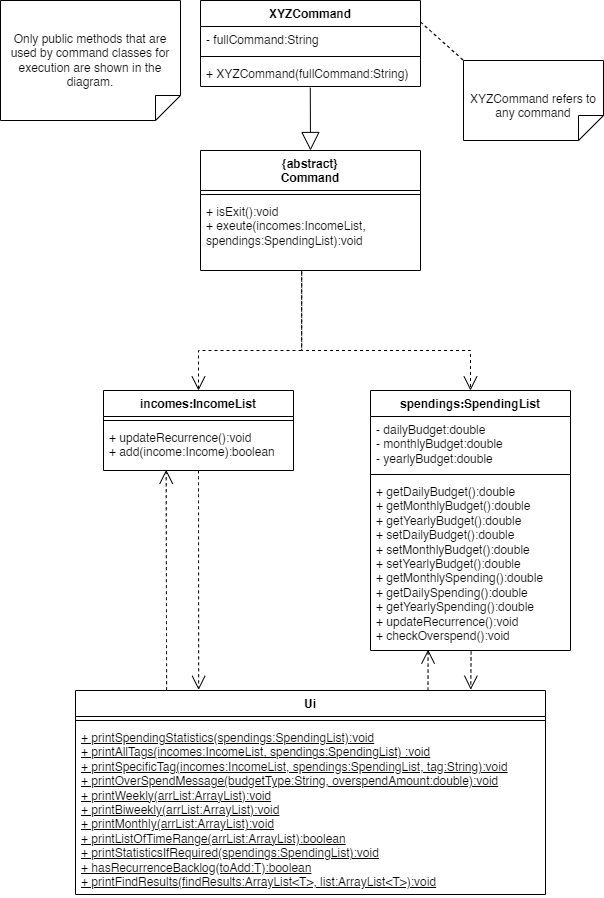

The diagram above was exported from draw.io. Its source (the exported page's mxGraphModel, read from the mxfile embedded in the PNG):
<mxGraphModel dx="1323" dy="1012" grid="1" gridSize="10" guides="1" tooltips="1" connect="1" arrows="1" fold="1" page="1" pageScale="1" pageWidth="827" pageHeight="1169" math="0" shadow="0">
  <root>
    <mxCell id="WIyWlLk6GJQsqaUBKTNV-0" />
    <mxCell id="WIyWlLk6GJQsqaUBKTNV-1" parent="WIyWlLk6GJQsqaUBKTNV-0" />
    <mxCell id="lJRKsU2WNjcnRI6e_XWt-7" value="XYZCommand" style="swimlane;fontStyle=1;align=center;verticalAlign=top;childLayout=stackLayout;horizontal=1;startSize=26;horizontalStack=0;resizeParent=1;resizeParentMax=0;resizeLast=0;collapsible=1;marginBottom=0;whiteSpace=wrap;html=1;" vertex="1" parent="WIyWlLk6GJQsqaUBKTNV-1">
      <mxGeometry x="207" y="40" width="220" height="86" as="geometry" />
    </mxCell>
    <mxCell id="lJRKsU2WNjcnRI6e_XWt-8" value="- fullCommand:String" style="text;strokeColor=none;fillColor=none;align=left;verticalAlign=top;spacingLeft=4;spacingRight=4;overflow=hidden;rotatable=0;points=[[0,0.5],[1,0.5]];portConstraint=eastwest;whiteSpace=wrap;html=1;" vertex="1" parent="lJRKsU2WNjcnRI6e_XWt-7">
      <mxGeometry y="26" width="220" height="26" as="geometry" />
    </mxCell>
    <mxCell id="lJRKsU2WNjcnRI6e_XWt-9" value="" style="line;strokeWidth=1;fillColor=none;align=left;verticalAlign=middle;spacingTop=-1;spacingLeft=3;spacingRight=3;rotatable=0;labelPosition=right;points=[];portConstraint=eastwest;strokeColor=inherit;" vertex="1" parent="lJRKsU2WNjcnRI6e_XWt-7">
      <mxGeometry y="52" width="220" height="8" as="geometry" />
    </mxCell>
    <mxCell id="lJRKsU2WNjcnRI6e_XWt-10" value="+ XYZCommand(fullCommand:String)" style="text;strokeColor=none;fillColor=none;align=left;verticalAlign=top;spacingLeft=4;spacingRight=4;overflow=hidden;rotatable=0;points=[[0,0.5],[1,0.5]];portConstraint=eastwest;whiteSpace=wrap;html=1;" vertex="1" parent="lJRKsU2WNjcnRI6e_XWt-7">
      <mxGeometry y="60" width="220" height="26" as="geometry" />
    </mxCell>
    <mxCell id="lJRKsU2WNjcnRI6e_XWt-11" value="XYZCommand refers to any command" style="shape=note2;boundedLbl=1;whiteSpace=wrap;html=1;size=25;verticalAlign=top;align=center;flipV=1;" vertex="1" parent="WIyWlLk6GJQsqaUBKTNV-1">
      <mxGeometry x="470" y="100" width="140" height="80" as="geometry" />
    </mxCell>
    <mxCell id="lJRKsU2WNjcnRI6e_XWt-12" value="" style="endArrow=none;dashed=1;html=1;rounded=0;fontSize=12;startSize=8;endSize=8;curved=1;exitX=1;exitY=0.25;exitDx=0;exitDy=0;entryX=0;entryY=1;entryDx=0;entryDy=0;entryPerimeter=0;" edge="1" parent="WIyWlLk6GJQsqaUBKTNV-1" source="lJRKsU2WNjcnRI6e_XWt-7" target="lJRKsU2WNjcnRI6e_XWt-11">
      <mxGeometry width="50" height="50" relative="1" as="geometry">
        <mxPoint x="457" y="230" as="sourcePoint" />
        <mxPoint x="507" y="180" as="targetPoint" />
      </mxGeometry>
    </mxCell>
    <mxCell id="lJRKsU2WNjcnRI6e_XWt-27" value="" style="endArrow=open;endSize=12;dashed=1;html=1;rounded=0;fontSize=12;exitX=0.46;exitY=1.03;exitDx=0;exitDy=0;entryX=0.5;entryY=0;entryDx=0;entryDy=0;edgeStyle=orthogonalEdgeStyle;exitPerimeter=0;" edge="1" parent="WIyWlLk6GJQsqaUBKTNV-1" source="lJRKsU2WNjcnRI6e_XWt-3" target="lJRKsU2WNjcnRI6e_XWt-36">
      <mxGeometry width="160" relative="1" as="geometry">
        <mxPoint x="447" y="272.47" as="sourcePoint" />
        <mxPoint x="517" y="227" as="targetPoint" />
        <Array as="points">
          <mxPoint x="308" y="390" />
          <mxPoint x="205" y="390" />
        </Array>
      </mxGeometry>
    </mxCell>
    <mxCell id="lJRKsU2WNjcnRI6e_XWt-29" value="" style="endArrow=open;endSize=12;dashed=1;html=1;rounded=0;fontSize=12;exitX=0.46;exitY=1.005;exitDx=0;exitDy=0;entryX=0.5;entryY=0;entryDx=0;entryDy=0;edgeStyle=orthogonalEdgeStyle;exitPerimeter=0;" edge="1" parent="WIyWlLk6GJQsqaUBKTNV-1" source="lJRKsU2WNjcnRI6e_XWt-3" target="lJRKsU2WNjcnRI6e_XWt-31">
      <mxGeometry width="160" relative="1" as="geometry">
        <mxPoint x="491" y="270" as="sourcePoint" />
        <mxPoint x="517" y="335" as="targetPoint" />
        <Array as="points">
          <mxPoint x="308" y="390" />
          <mxPoint x="477" y="390" />
        </Array>
      </mxGeometry>
    </mxCell>
    <mxCell id="lJRKsU2WNjcnRI6e_XWt-31" value="spendings:SpendingList" style="swimlane;fontStyle=1;align=center;verticalAlign=top;childLayout=stackLayout;horizontal=1;startSize=26;horizontalStack=0;resizeParent=1;resizeParentMax=0;resizeLast=0;collapsible=1;marginBottom=0;whiteSpace=wrap;html=1;" vertex="1" parent="WIyWlLk6GJQsqaUBKTNV-1">
      <mxGeometry x="377" y="430" width="200" height="260" as="geometry" />
    </mxCell>
    <mxCell id="lJRKsU2WNjcnRI6e_XWt-32" value="- dailyBudget:double&lt;div&gt;- monthlyBudget:double&lt;/div&gt;&lt;div&gt;- yearlyBudget:double&lt;/div&gt;" style="text;strokeColor=none;fillColor=none;align=left;verticalAlign=top;spacingLeft=4;spacingRight=4;overflow=hidden;rotatable=0;points=[[0,0.5],[1,0.5]];portConstraint=eastwest;whiteSpace=wrap;html=1;" vertex="1" parent="lJRKsU2WNjcnRI6e_XWt-31">
      <mxGeometry y="26" width="200" height="54" as="geometry" />
    </mxCell>
    <mxCell id="lJRKsU2WNjcnRI6e_XWt-33" value="" style="line;strokeWidth=1;fillColor=none;align=left;verticalAlign=middle;spacingTop=-1;spacingLeft=3;spacingRight=3;rotatable=0;labelPosition=right;points=[];portConstraint=eastwest;strokeColor=inherit;" vertex="1" parent="lJRKsU2WNjcnRI6e_XWt-31">
      <mxGeometry y="80" width="200" height="8" as="geometry" />
    </mxCell>
    <mxCell id="lJRKsU2WNjcnRI6e_XWt-34" value="+ getDailyBudget():double&lt;div&gt;+ getMonthlyBudget():double&lt;/div&gt;&lt;div&gt;+ getYearlyBudget():double&lt;/div&gt;&lt;div&gt;+ setDailyBudget():double&lt;/div&gt;&lt;div&gt;+ setMonthlyBudget():double&lt;/div&gt;&lt;div&gt;+ setYearlyBudget():double&lt;/div&gt;&lt;div&gt;+ getMonthlySpending():double&lt;/div&gt;&lt;div&gt;+ getDailySpending():double&lt;/div&gt;&lt;div&gt;+ getYearlySpending():double&lt;/div&gt;&lt;div&gt;+ updateRecurrence():void&lt;/div&gt;&lt;div&gt;+ checkOverspend():void&lt;/div&gt;" style="text;strokeColor=none;fillColor=none;align=left;verticalAlign=top;spacingLeft=4;spacingRight=4;overflow=hidden;rotatable=0;points=[[0,0.5],[1,0.5]];portConstraint=eastwest;whiteSpace=wrap;html=1;" vertex="1" parent="lJRKsU2WNjcnRI6e_XWt-31">
      <mxGeometry y="88" width="200" height="172" as="geometry" />
    </mxCell>
    <mxCell id="lJRKsU2WNjcnRI6e_XWt-36" value="incomes:IncomeList" style="swimlane;fontStyle=1;align=center;verticalAlign=top;childLayout=stackLayout;horizontal=1;startSize=26;horizontalStack=0;resizeParent=1;resizeParentMax=0;resizeLast=0;collapsible=1;marginBottom=0;whiteSpace=wrap;html=1;" vertex="1" parent="WIyWlLk6GJQsqaUBKTNV-1">
      <mxGeometry x="110" y="430" width="190" height="80" as="geometry" />
    </mxCell>
    <mxCell id="lJRKsU2WNjcnRI6e_XWt-38" value="" style="line;strokeWidth=1;fillColor=none;align=left;verticalAlign=middle;spacingTop=-1;spacingLeft=3;spacingRight=3;rotatable=0;labelPosition=right;points=[];portConstraint=eastwest;strokeColor=inherit;" vertex="1" parent="lJRKsU2WNjcnRI6e_XWt-36">
      <mxGeometry y="26" width="190" height="8" as="geometry" />
    </mxCell>
    <mxCell id="lJRKsU2WNjcnRI6e_XWt-39" value="+ updateRecurrence():void&lt;div&gt;+ add(income:Income):boolean&lt;br&gt;&lt;div&gt;&lt;br&gt;&lt;/div&gt;&lt;/div&gt;" style="text;strokeColor=none;fillColor=none;align=left;verticalAlign=top;spacingLeft=4;spacingRight=4;overflow=hidden;rotatable=0;points=[[0,0.5],[1,0.5]];portConstraint=eastwest;whiteSpace=wrap;html=1;" vertex="1" parent="lJRKsU2WNjcnRI6e_XWt-36">
      <mxGeometry y="34" width="190" height="46" as="geometry" />
    </mxCell>
    <mxCell id="lJRKsU2WNjcnRI6e_XWt-40" value="Ui" style="swimlane;fontStyle=1;align=center;verticalAlign=top;childLayout=stackLayout;horizontal=1;startSize=26;horizontalStack=0;resizeParent=1;resizeParentMax=0;resizeLast=0;collapsible=1;marginBottom=0;whiteSpace=wrap;html=1;" vertex="1" parent="WIyWlLk6GJQsqaUBKTNV-1">
      <mxGeometry x="82" y="730" width="470" height="204" as="geometry" />
    </mxCell>
    <mxCell id="lJRKsU2WNjcnRI6e_XWt-42" value="" style="line;strokeWidth=1;fillColor=none;align=left;verticalAlign=middle;spacingTop=-1;spacingLeft=3;spacingRight=3;rotatable=0;labelPosition=right;points=[];portConstraint=eastwest;strokeColor=inherit;" vertex="1" parent="lJRKsU2WNjcnRI6e_XWt-40">
      <mxGeometry y="26" width="470" height="8" as="geometry" />
    </mxCell>
    <mxCell id="lJRKsU2WNjcnRI6e_XWt-43" value="&lt;u&gt;+ printSpendingStatistics(spendings:SpendingList):void&lt;/u&gt;&lt;div&gt;&lt;u&gt;+ printAllTags(incomes:IncomeList, spendings:SpendingList) :void&lt;/u&gt;&lt;/div&gt;&lt;div&gt;&lt;u&gt;+ printSpecificTag(incomes:IncomeList, spendings:SpendingList, tag:String):void&lt;/u&gt;&lt;/div&gt;&lt;div&gt;&lt;u&gt;+ printOverSpendMessage(budgetType:String, overspendAmount:double):void&lt;/u&gt;&lt;/div&gt;&lt;div&gt;&lt;u&gt;+ printWeekly(arrList:ArrayList):void&lt;/u&gt;&lt;/div&gt;&lt;div&gt;&lt;u&gt;+ printBiweekly(arrList:ArrayList):void&lt;/u&gt;&lt;u&gt;&lt;br&gt;&lt;/u&gt;&lt;/div&gt;&lt;div&gt;&lt;u&gt;+ printMonthly(arrList:ArrayList):void&lt;/u&gt;&lt;u&gt;&lt;br&gt;&lt;/u&gt;&lt;/div&gt;&lt;div&gt;&lt;u&gt;+ printListOfTimeRange(arrList:ArrayList):boolean&lt;/u&gt;&lt;u&gt;&lt;br&gt;&lt;/u&gt;&lt;/div&gt;&lt;div&gt;&lt;u&gt;+ printStatisticsIfRequired(spendings:SpendingList):void&lt;/u&gt;&lt;/div&gt;&lt;div&gt;&lt;u&gt;+ hasRecurrenceBacklog(toAdd:T):boolean&lt;/u&gt;&lt;/div&gt;&lt;div&gt;&lt;u&gt;+ printFindResults(findResults:ArrayList&amp;lt;T&amp;gt;, list:ArrayList&amp;lt;T&amp;gt;):void&lt;/u&gt;&lt;/div&gt;" style="text;strokeColor=none;fillColor=none;align=left;verticalAlign=top;spacingLeft=4;spacingRight=4;overflow=hidden;rotatable=0;points=[[0,0.5],[1,0.5]];portConstraint=eastwest;whiteSpace=wrap;html=1;" vertex="1" parent="lJRKsU2WNjcnRI6e_XWt-40">
      <mxGeometry y="34" width="470" height="170" as="geometry" />
    </mxCell>
    <mxCell id="lJRKsU2WNjcnRI6e_XWt-0" value="&lt;div&gt;{abstract}&lt;/div&gt;Command" style="swimlane;fontStyle=1;align=center;verticalAlign=top;childLayout=stackLayout;horizontal=1;startSize=40;horizontalStack=0;resizeParent=1;resizeParentMax=0;resizeLast=0;collapsible=1;marginBottom=0;whiteSpace=wrap;html=1;" vertex="1" parent="WIyWlLk6GJQsqaUBKTNV-1">
      <mxGeometry x="207" y="190" width="220" height="120" as="geometry">
        <mxRectangle x="290" y="170" width="100" height="30" as="alternateBounds" />
      </mxGeometry>
    </mxCell>
    <mxCell id="lJRKsU2WNjcnRI6e_XWt-2" value="" style="line;strokeWidth=1;fillColor=none;align=left;verticalAlign=middle;spacingTop=-1;spacingLeft=3;spacingRight=3;rotatable=0;labelPosition=right;points=[];portConstraint=eastwest;strokeColor=inherit;" vertex="1" parent="lJRKsU2WNjcnRI6e_XWt-0">
      <mxGeometry y="40" width="220" height="8" as="geometry" />
    </mxCell>
    <mxCell id="lJRKsU2WNjcnRI6e_XWt-3" value="+ isExit():void&lt;div&gt;+ exeute(incomes:IncomeList, spendings:SpendingList):void&lt;/div&gt;" style="text;strokeColor=none;fillColor=none;align=left;verticalAlign=top;spacingLeft=4;spacingRight=4;overflow=hidden;rotatable=0;points=[[0,0.5],[1,0.5]];portConstraint=eastwest;whiteSpace=wrap;html=1;" vertex="1" parent="lJRKsU2WNjcnRI6e_XWt-0">
      <mxGeometry y="48" width="220" height="72" as="geometry" />
    </mxCell>
    <mxCell id="lJRKsU2WNjcnRI6e_XWt-15" value="" style="endArrow=block;endSize=16;endFill=0;html=1;rounded=0;fontSize=12;curved=1;exitX=0.499;exitY=1.049;exitDx=0;exitDy=0;exitPerimeter=0;entryX=0.5;entryY=0;entryDx=0;entryDy=0;" edge="1" parent="WIyWlLk6GJQsqaUBKTNV-1" source="lJRKsU2WNjcnRI6e_XWt-10" target="lJRKsU2WNjcnRI6e_XWt-0">
      <mxGeometry width="160" relative="1" as="geometry">
        <mxPoint x="327" y="140" as="sourcePoint" />
        <mxPoint x="397" y="50" as="targetPoint" />
      </mxGeometry>
    </mxCell>
    <mxCell id="lJRKsU2WNjcnRI6e_XWt-49" value="Only public methods that are used by command classes for execution are shown in the diagram." style="shape=note2;boundedLbl=1;whiteSpace=wrap;html=1;size=25;verticalAlign=top;align=center;flipV=1;" vertex="1" parent="WIyWlLk6GJQsqaUBKTNV-1">
      <mxGeometry x="7" y="40" width="180" height="120" as="geometry" />
    </mxCell>
    <mxCell id="lJRKsU2WNjcnRI6e_XWt-53" value="" style="endArrow=open;endSize=12;dashed=1;html=1;rounded=0;fontSize=12;curved=1;exitX=0.113;exitY=-0.002;exitDx=0;exitDy=0;exitPerimeter=0;entryX=0.13;entryY=0.984;entryDx=0;entryDy=0;entryPerimeter=0;" edge="1" parent="WIyWlLk6GJQsqaUBKTNV-1">
      <mxGeometry width="160" relative="1" as="geometry">
        <mxPoint x="173.11000000000013" y="729.5920000000003" as="sourcePoint" />
        <mxPoint x="172.70000000000005" y="509.2640000000001" as="targetPoint" />
      </mxGeometry>
    </mxCell>
    <mxCell id="lJRKsU2WNjcnRI6e_XWt-54" value="" style="endArrow=open;endSize=12;dashed=1;html=1;rounded=0;fontSize=12;curved=1;exitX=0.75;exitY=0;exitDx=0;exitDy=0;entryX=0.288;entryY=0.995;entryDx=0;entryDy=0;entryPerimeter=0;" edge="1" parent="WIyWlLk6GJQsqaUBKTNV-1" source="lJRKsU2WNjcnRI6e_XWt-40" target="lJRKsU2WNjcnRI6e_XWt-34">
      <mxGeometry width="160" relative="1" as="geometry">
        <mxPoint x="430" y="650" as="sourcePoint" />
        <mxPoint x="590" y="650" as="targetPoint" />
      </mxGeometry>
    </mxCell>
    <mxCell id="lJRKsU2WNjcnRI6e_XWt-55" value="" style="endArrow=open;endSize=12;dashed=1;html=1;rounded=0;fontSize=12;curved=1;exitX=0.503;exitY=1.006;exitDx=0;exitDy=0;exitPerimeter=0;entryX=0.841;entryY=-0.004;entryDx=0;entryDy=0;entryPerimeter=0;" edge="1" parent="WIyWlLk6GJQsqaUBKTNV-1" source="lJRKsU2WNjcnRI6e_XWt-34" target="lJRKsU2WNjcnRI6e_XWt-40">
      <mxGeometry width="160" relative="1" as="geometry">
        <mxPoint x="430" y="650" as="sourcePoint" />
        <mxPoint x="590" y="650" as="targetPoint" />
      </mxGeometry>
    </mxCell>
    <mxCell id="lJRKsU2WNjcnRI6e_XWt-56" value="" style="endArrow=open;endSize=12;dashed=1;html=1;rounded=0;fontSize=12;curved=1;entryX=0.262;entryY=-0.003;entryDx=0;entryDy=0;entryPerimeter=0;" edge="1" parent="WIyWlLk6GJQsqaUBKTNV-1" source="lJRKsU2WNjcnRI6e_XWt-39" target="lJRKsU2WNjcnRI6e_XWt-40">
      <mxGeometry width="160" relative="1" as="geometry">
        <mxPoint x="200" y="620" as="sourcePoint" />
        <mxPoint x="360" y="620" as="targetPoint" />
      </mxGeometry>
    </mxCell>
  </root>
</mxGraphModel>